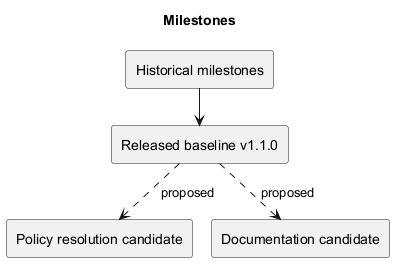

The diagram above was rendered by PlantUML. Its source (embedded in the PNG):
@startuml
!pragma layout smetana
title Milestones
rectangle "Historical milestones" as H
rectangle "Released baseline v1.1.0" as B
rectangle "Policy resolution candidate" as P
rectangle "Documentation candidate" as D
H --> B
B ..> P : proposed
B ..> D : proposed
@enduml